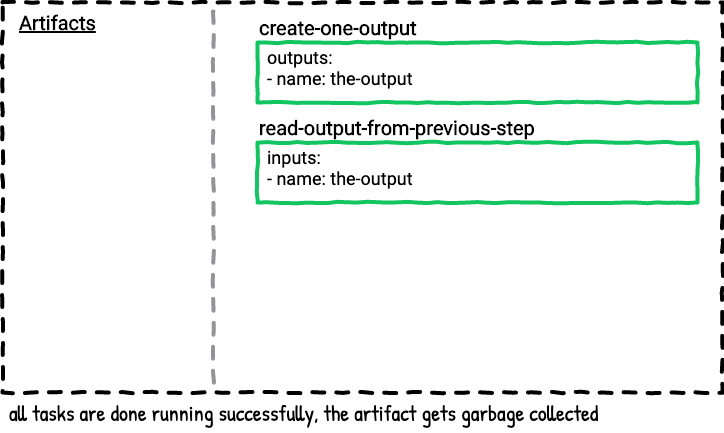

The diagram above was exported from draw.io. Its source (the exported page's mxGraphModel, read from the mxfile embedded in the PNG):
<mxGraphModel dx="722" dy="542" grid="1" gridSize="10" guides="1" tooltips="1" connect="1" arrows="1" fold="1" page="0" pageScale="1" pageWidth="850" pageHeight="1100" math="0" shadow="0" extFonts="Roboto^https://fonts.googleapis.com/css?family=Roboto|Patrick Hand^https://fonts.googleapis.com/css?family=Patrick+Hand">
  <root>
    <mxCell id="ccm8UHfCs2AHdiUrkeRu-0" />
    <mxCell id="ccm8UHfCs2AHdiUrkeRu-4" value="Untitled Layer" parent="ccm8UHfCs2AHdiUrkeRu-0" />
    <mxCell id="ccm8UHfCs2AHdiUrkeRu-2" value="" style="whiteSpace=wrap;html=1;dashed=1;strokeWidth=4;comic=1;fillColor=none;spacing=2;labelPosition=center;verticalLabelPosition=top;align=left;verticalAlign=bottom;fontFamily=Roboto;fontStyle=1;fontSize=23;" vertex="1" parent="ccm8UHfCs2AHdiUrkeRu-4">
      <mxGeometry x="65" y="320" width="720" height="390" as="geometry" />
    </mxCell>
    <mxCell id="ccm8UHfCs2AHdiUrkeRu-6" value="all tasks are done running successfully, the artifact gets garbage collected" style="text;html=1;strokeColor=none;fillColor=none;align=left;verticalAlign=middle;whiteSpace=wrap;rounded=0;comic=1;fontFamily=Patrick Hand;FType=g;fontSize=22;labelPosition=center;verticalLabelPosition=middle;" vertex="1" parent="ccm8UHfCs2AHdiUrkeRu-4">
      <mxGeometry x="70" y="710" width="710" height="40" as="geometry" />
    </mxCell>
    <mxCell id="ccm8UHfCs2AHdiUrkeRu-7" value="Artifacts" style="text;html=1;strokeColor=none;fillColor=none;align=left;verticalAlign=middle;whiteSpace=wrap;rounded=0;comic=1;fontStyle=5;fontFamily=Roboto;FType=g;fontSize=20;" vertex="1" parent="ccm8UHfCs2AHdiUrkeRu-4">
      <mxGeometry x="80" y="330" width="90" height="20" as="geometry" />
    </mxCell>
    <mxCell id="ccm8UHfCs2AHdiUrkeRu-13" value="" style="group;comic=0;" vertex="1" connectable="0" parent="ccm8UHfCs2AHdiUrkeRu-4">
      <mxGeometry x="320" y="360" width="440" height="60" as="geometry" />
    </mxCell>
    <mxCell id="ccm8UHfCs2AHdiUrkeRu-14" value="&lt;b&gt;create-one-output&lt;br&gt;&lt;/b&gt;" style="rounded=0;whiteSpace=wrap;html=1;comic=1;strokeWidth=4;fillColor=none;fontFamily=Roboto;fontSize=20;align=left;labelPosition=center;verticalLabelPosition=top;verticalAlign=bottom;strokeColor=#12C560;" vertex="1" parent="ccm8UHfCs2AHdiUrkeRu-13">
      <mxGeometry width="440" height="60" as="geometry" />
    </mxCell>
    <mxCell id="ccm8UHfCs2AHdiUrkeRu-15" value="outputs:&lt;br&gt;- name: the-output" style="text;strokeColor=none;fillColor=none;align=left;verticalAlign=top;rounded=0;comic=1;fontFamily=Roboto;fontSize=18;spacing=0;labelPosition=center;verticalLabelPosition=middle;html=1;" vertex="1" parent="ccm8UHfCs2AHdiUrkeRu-13">
      <mxGeometry x="10" width="210" height="60" as="geometry" />
    </mxCell>
    <mxCell id="ccm8UHfCs2AHdiUrkeRu-16" value="" style="group" vertex="1" connectable="0" parent="ccm8UHfCs2AHdiUrkeRu-4">
      <mxGeometry x="320" y="460" width="440" height="60" as="geometry" />
    </mxCell>
    <mxCell id="ccm8UHfCs2AHdiUrkeRu-17" value="&lt;b&gt;read-output-from-previous-step&lt;br&gt;&lt;/b&gt;" style="rounded=0;whiteSpace=wrap;html=1;comic=1;strokeWidth=4;fillColor=none;fontFamily=Roboto;fontSize=20;align=left;labelPosition=center;verticalLabelPosition=top;verticalAlign=bottom;strokeColor=#12C560;" vertex="1" parent="ccm8UHfCs2AHdiUrkeRu-16">
      <mxGeometry width="440" height="60" as="geometry" />
    </mxCell>
    <mxCell id="ccm8UHfCs2AHdiUrkeRu-18" value="inputs:&lt;br&gt;- name: the-output" style="text;strokeColor=none;fillColor=none;align=left;verticalAlign=top;rounded=0;comic=1;fontFamily=Roboto;fontSize=18;spacing=0;labelPosition=center;verticalLabelPosition=middle;html=1;" vertex="1" parent="ccm8UHfCs2AHdiUrkeRu-16">
      <mxGeometry x="10" width="270" height="60" as="geometry" />
    </mxCell>
    <mxCell id="ccm8UHfCs2AHdiUrkeRu-3" value="" style="endArrow=none;dashed=1;html=1;strokeWidth=4;comic=1;anchorPointDirection=0;exitX=0.293;exitY=0;exitDx=0;exitDy=0;exitPerimeter=0;strokeColor=#929497;" edge="1" parent="ccm8UHfCs2AHdiUrkeRu-4">
      <mxGeometry width="50" height="50" relative="1" as="geometry">
        <mxPoint x="275.96000000000004" y="329" as="sourcePoint" />
        <mxPoint x="276" y="709" as="targetPoint" />
      </mxGeometry>
    </mxCell>
  </root>
</mxGraphModel>